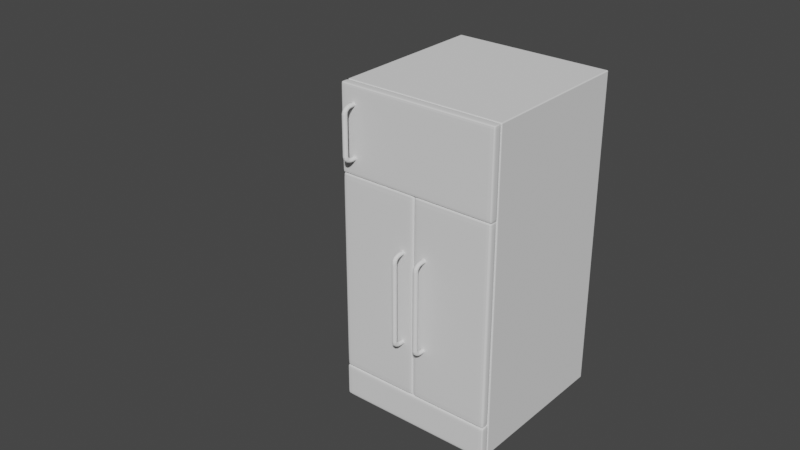# Source: refri.blend  (saved by Blender 3.2.14; exported with 4.5.12 LTS)
import bpy
from mathutils import Matrix  # noqa: F401  (used for matrix-valued properties, if any)

bpy.ops.wm.read_factory_settings(use_empty=True)
scene = bpy.context.scene
scene.name = 'Scene'

# ---- collections
col_collection = bpy.data.collections.new('Collection'); scene.collection.children.link(col_collection)

# ---- world
world_world = bpy.data.worlds.new('World'); scene.world = world_world
world_world.use_nodes = True; world_world.node_tree.nodes.clear()
_N = world_world.node_tree.nodes; _L = world_world.node_tree.links
n0 = _N.new('ShaderNodeOutputWorld'); n0.name = 'World Output'; n0.location = (300, 300)
n1 = _N.new('ShaderNodeBackground'); n1.name = 'Background'; n1.location = (10, 300)
n1.inputs[0].default_value = (0.05088, 0.05088, 0.05088, 1.0)
_L.new(n1.outputs[0], n0.inputs[0])
n0.is_active_output = True
world_world.color = (0.05088, 0.05088, 0.05088)
world_world.use_sun_shadow = False
world_world.sun_shadow_jitter_overblur = 0.0

# ---- meshes
me_plane_022 = bpy.data.meshes.new('Plane.022')
me_plane_022.from_pydata([(-0.705, -0.625, 0.0), (0.705, -0.625, 0.0), (-0.705, 0.625, 0.0), (0.705, 0.625, 0.0), (-0.705, 0.625, 3.19), (-0.705, -0.625, 3.19), (0.705, -0.625, 3.19), (0.705, 0.625, 3.19), (-0.705, 0.625, 0.3376), (0.705, 0.625, 0.3376), (0.705, -0.625, 0.3376), (-0.705, -0.625, 0.3376), (-0.705, 0.625, 2.353), (0.705, -0.625, 2.353), (0.705, 0.625, 2.353), (-0.705, -0.625, 2.353)], [], [(0, 2, 3, 1), (5, 6, 7, 4), (14, 12, 4, 7), (13, 14, 7, 6), (12, 15, 5, 4), (2, 0, 11, 8), (1, 3, 9, 10), (3, 2, 8, 9), (8, 11, 15, 12), (10, 9, 14, 13), (9, 8, 12, 14), (5, 15, 13, 6), (15, 11, 10, 13), (1, 10, 11, 0)])
_uv = me_plane_022.uv_layers.new(name='UVMap')
_uv.uv.foreach_set('vector', [0.0, 0.0, 0.0, 1.0, 1.0, 1.0, 1.0, 0.0, 0.0, 0.0, 1.0, 0.0, 1.0, 1.0, 0.0, 1.0, 1.0, 1.0, 0.0, 1.0, 0.0, 1.0, 1.0, 1.0, 1.0, 0.0, 1.0, 1.0, 1.0, 1.0, 1.0, 0.0, 0.0, 1.0, 0.0, 0.0, 0.0, 0.0, 0.0, 1.0, 0.0, 1.0, 0.0, 0.0, 0.0, 0.0, 0.0, 1.0, 1.0, 0.0, 1.0, 1.0, 1.0, 1.0, 1.0, 0.0, 1.0, 1.0, 0.0, 1.0, 0.0, 1.0, 1.0, 1.0, 0.0, 1.0, 0.0, 0.0, 0.0, 0.0, 0.0, 1.0, 1.0, 0.0, 1.0, 1.0, 1.0, 1.0, 1.0, 0.0, 1.0, 1.0, 0.0, 1.0, 0.0, 1.0, 1.0, 1.0, 0.0, 0.0, 0.0, 0.0, 1.0, 0.0, 1.0, 0.0, 0.0, 0.0, 0.0, 0.0, 1.0, 0.0, 1.0, 0.0, 1.0, 0.0, 1.0, 0.0, 0.0, 0.0, 0.0, 0.0])
me_plane_022.update()
me_plane_024 = bpy.data.meshes.new('Plane.024')
me_plane_024.from_pydata([(-0.5, 0.0, -0.07169), (-0.5, 0.0, 0.07169), (0.5, 0.0, -0.07169), (0.5, 0.0, 0.07169), (-0.5, -0.112, 0.07169), (-0.5, -0.112, -0.07169), (0.5, -0.112, -0.07169), (0.5, -0.112, 0.07169), (-0.5, 7.451e-09, 0.06944), (-0.5, 7.451e-09, -0.06944), (0.5, 7.451e-09, -0.06944), (0.5, 7.451e-09, 0.06944), (-0.5, -0.112, 0.06944), (-0.5, -0.112, -0.06944), (0.5, -0.112, -0.06944), (0.5, -0.112, 0.06944), (0.4328, 7.451e-09, -0.07169), (-0.4328, 7.451e-09, -0.07169), (0.4328, 7.451e-09, 0.07169), (-0.4328, 7.451e-09, 0.07169), (0.4328, -0.112, -0.07169), (-0.4328, -0.112, -0.07169), (0.4328, -0.112, 0.07169), (-0.4328, -0.112, 0.07169), (0.4328, -0.112, -0.06944), (-0.4328, -0.112, -0.06944), (0.4328, -0.112, 0.06944), (-0.4328, -0.112, 0.06944), (-0.4328, 1.49e-08, -0.06944), (0.4328, 1.49e-08, -0.06944), (-0.4328, 1.49e-08, 0.06944), (0.4328, 1.49e-08, 0.06944), (-0.5, -0.056, -0.07169), (-0.5, -0.056, 0.07169), (0.5, -0.056, 0.07169), (0.5, -0.056, -0.07169), (0.5, -0.056, -0.06944), (0.5, -0.056, 0.06944), (-0.5, -0.056, 0.06944), (-0.5, -0.056, -0.06944), (0.4328, -0.056, 0.07169), (-0.4328, -0.056, 0.07169), (-0.4328, -0.056, -0.07169), (0.4328, -0.056, -0.07169)], [], [(31, 18, 3, 11), (26, 15, 7, 22), (39, 32, 5, 13), (37, 34, 7, 15), (43, 35, 6, 20), (41, 33, 4, 23), (35, 36, 14, 6), (36, 37, 15, 14), (33, 38, 12, 4), (38, 39, 13, 12), (20, 6, 14, 24), (24, 14, 15, 26), (16, 29, 10, 2), (29, 31, 11, 10), (9, 8, 30, 28), (28, 30, 31, 29), (0, 9, 28, 17), (17, 28, 29, 16), (13, 25, 27, 12), (25, 24, 26, 27), (5, 21, 25, 13), (21, 20, 24, 25), (34, 40, 22, 7), (40, 41, 23, 22), (32, 42, 21, 5), (42, 43, 20, 21), (12, 27, 23, 4), (27, 26, 22, 23), (8, 1, 19, 30), (30, 19, 18, 31), (17, 16, 43, 42), (0, 17, 42, 32), (18, 19, 41, 40), (3, 18, 40, 34), (8, 9, 39, 38), (1, 8, 38, 33), (10, 11, 37, 36), (2, 10, 36, 35), (19, 1, 33, 41), (16, 2, 35, 43), (11, 3, 34, 37), (9, 0, 32, 39)])
_uv = me_plane_024.uv_layers.new(name='UVMap')
_uv.uv.foreach_set('vector', [0.4664, 0.0, 0.4664, 0.0, 0.5, 0.0, 0.5, 0.0, 0.4664, 0.0, 0.5, 0.0, 0.5, 0.0, 0.4664, 0.0, 0.0, 0.0, 0.0, 0.0, 0.0, 0.0, 0.0, 0.0, 0.5, 0.0, 0.5, 0.0, 0.5, 0.0, 0.5, 0.0, 0.4664, 0.0, 0.5, 0.0, 0.5, 0.0, 0.4664, 0.0, 0.03362, 0.0, 0.0, 0.0, 0.0, 0.0, 0.03362, 0.0, 0.5, 0.0, 0.5, 0.0, 0.5, 0.0, 0.5, 0.0, 0.5, 0.0, 0.5, 0.0, 0.5, 0.0, 0.5, 0.0, 0.0, 0.0, 0.0, 0.0, 0.0, 0.0, 0.0, 0.0, 0.0, 0.0, 0.0, 0.0, 0.0, 0.0, 0.0, 0.0, 0.4664, 0.0, 0.5, 0.0, 0.5, 0.0, 0.4664, 0.0, 0.4664, 0.0, 0.5, 0.0, 0.5, 0.0, 0.4664, 0.0, 0.4664, 0.0, 0.4664, 0.0, 0.5, 0.0, 0.5, 0.0, 0.4664, 0.0, 0.4664, 0.0, 0.5, 0.0, 0.5, 0.0, 0.0, 0.0, 0.0, 0.0, 0.03362, 0.0, 0.03362, 0.0, 0.03362, 0.0, 0.03362, 0.0, 0.4664, 0.0, 0.4664, 0.0, 0.0, 0.0, 0.0, 0.0, 0.03362, 0.0, 0.03362, 0.0, 0.03362, 0.0, 0.03362, 0.0, 0.4664, 0.0, 0.4664, 0.0, 0.0, 0.0, 0.03362, 0.0, 0.03362, 0.0, 0.0, 0.0, 0.03362, 0.0, 0.4664, 0.0, 0.4664, 0.0, 0.03362, 0.0, 0.0, 0.0, 0.03362, 0.0, 0.03362, 0.0, 0.0, 0.0, 0.03362, 0.0, 0.4664, 0.0, 0.4664, 0.0, 0.03362, 0.0, 0.5, 0.0, 0.4664, 0.0, 0.4664, 0.0, 0.5, 0.0, 0.4664, 0.0, 0.03362, 0.0, 0.03362, 0.0, 0.4664, 0.0, 0.0, 0.0, 0.03362, 0.0, 0.03362, 0.0, 0.0, 0.0, 0.03362, 0.0, 0.4664, 0.0, 0.4664, 0.0, 0.03362, 0.0, 0.0, 0.0, 0.03362, 0.0, 0.03362, 0.0, 0.0, 0.0, 0.03362, 0.0, 0.4664, 0.0, 0.4664, 0.0, 0.03362, 0.0, 0.0, 0.0, 0.0, 0.0, 0.03362, 0.0, 0.03362, 0.0, 0.03362, 0.0, 0.03362, 0.0, 0.4664, 0.0, 0.4664, 0.0, 0.03362, 0.0, 0.4664, 0.0, 0.4664, 0.0, 0.03362, 0.0, 0.0, 0.0, 0.03362, 0.0, 0.03362, 0.0, 0.0, 0.0, 0.4664, 0.0, 0.03362, 0.0, 0.03362, 0.0, 0.4664, 0.0, 0.5, 0.0, 0.4664, 0.0, 0.4664, 0.0, 0.5, 0.0, 0.0, 0.0, 0.0, 0.0, 0.0, 0.0, 0.0, 0.0, 0.0, 0.0, 0.0, 0.0, 0.0, 0.0, 0.0, 0.0, 0.5, 0.0, 0.5, 0.0, 0.5, 0.0, 0.5, 0.0, 0.5, 0.0, 0.5, 0.0, 0.5, 0.0, 0.5, 0.0, 0.03362, 0.0, 0.0, 0.0, 0.0, 0.0, 0.03362, 0.0, 0.4664, 0.0, 0.5, 0.0, 0.5, 0.0, 0.4664, 0.0, 0.5, 0.0, 0.5, 0.0, 0.5, 0.0, 0.5, 0.0, 0.0, 0.0, 0.0, 0.0, 0.0, 0.0, 0.0, 0.0])
me_plane_024.update()
me_plane_025 = bpy.data.meshes.new('Plane.025')
me_plane_025.from_pydata([(-1.0, 0.0, -0.01201), (1.0, 0.0, -0.01201), (1.0, 0.0, 0.01201), (-1.0, 0.0, 0.01201), (-1.0, -0.112, -0.01201), (1.0, -0.112, -0.01201), (-1.0, -0.112, 0.01201), (1.0, -0.112, 0.01201), (-0.9717, 1.49e-08, -0.01201), (0.9717, 1.49e-08, -0.01201), (0.9717, 1.49e-08, 0.01201), (-0.9717, 1.49e-08, 0.01201), (-0.9717, -0.112, -0.01201), (0.9717, -0.112, -0.01201), (0.9717, -0.112, 0.01201), (-0.9717, -0.112, 0.01201), (-1.0, 7.451e-09, 0.009122), (-1.0, 7.451e-09, -0.009122), (1.0, 7.451e-09, -0.009122), (1.0, 7.451e-09, 0.009122), (-1.0, -0.112, 0.009122), (-1.0, -0.112, -0.009122), (1.0, -0.112, -0.009122), (1.0, -0.112, 0.009122), (-0.9717, -0.112, -0.009122), (-0.9717, -0.112, 0.009122), (0.9717, -0.112, -0.009122), (0.9717, -0.112, 0.009122), (-0.9717, 2.235e-08, 0.009122), (-0.9717, 2.235e-08, -0.009122), (0.9717, 2.235e-08, 0.009122), (0.9717, 2.235e-08, -0.009122), (1.0, -0.056, -0.01201), (-1.0, -0.056, -0.01201), (-1.0, -0.056, 0.01201), (1.0, -0.056, 0.01201), (0.9717, -0.056, 0.01201), (-0.9717, -0.056, 0.01201), (-0.9717, -0.056, -0.01201), (0.9717, -0.056, -0.01201), (1.0, -0.056, -0.009122), (1.0, -0.056, 0.009122), (-1.0, -0.056, 0.009122), (-1.0, -0.056, -0.009122)], [], [(30, 10, 2, 19), (27, 23, 7, 14), (39, 32, 5, 13), (37, 34, 6, 15), (43, 33, 4, 21), (41, 35, 7, 23), (35, 36, 14, 7), (36, 37, 15, 14), (33, 38, 12, 4), (38, 39, 13, 12), (20, 25, 15, 6), (25, 27, 14, 15), (16, 3, 11, 28), (28, 11, 10, 30), (8, 29, 31, 9), (29, 28, 30, 31), (0, 17, 29, 8), (17, 16, 28, 29), (12, 13, 26, 24), (24, 26, 27, 25), (4, 12, 24, 21), (21, 24, 25, 20), (32, 40, 22, 5), (40, 41, 23, 22), (34, 42, 20, 6), (42, 43, 21, 20), (13, 5, 22, 26), (26, 22, 23, 27), (9, 31, 18, 1), (31, 30, 19, 18), (16, 17, 43, 42), (3, 16, 42, 34), (18, 19, 41, 40), (1, 18, 40, 32), (8, 9, 39, 38), (0, 8, 38, 33), (10, 11, 37, 36), (2, 10, 36, 35), (19, 2, 35, 41), (17, 0, 33, 43), (11, 3, 34, 37), (9, 1, 32, 39)])
_uv = me_plane_025.uv_layers.new(name='UVMap')
_uv.uv.foreach_set('vector', [0.9746, 0.0, 0.9746, 0.0, 1.0, 0.0, 1.0, 0.0, 0.9746, 0.0, 1.0, 0.0, 1.0, 0.0, 0.9746, 0.0, 0.9746, 0.0, 1.0, 0.0, 1.0, 0.0, 0.9746, 0.0, 0.02543, 0.0, 0.0, 0.0, 0.0, 0.0, 0.02543, 0.0, 7.761e-11, 0.0, 0.0, 0.0, 0.0, 0.0, 0.0, 0.0, 1.0, 0.0, 1.0, 0.0, 1.0, 0.0, 1.0, 0.0, 1.0, 0.0, 0.9746, 0.0, 0.9746, 0.0, 1.0, 0.0, 0.9746, 0.0, 0.02543, 0.0, 0.02543, 0.0, 0.9746, 0.0, 0.0, 0.0, 0.02543, 0.0, 0.02543, 0.0, 0.0, 0.0, 0.02543, 0.0, 0.9746, 0.0, 0.9746, 0.0, 0.02543, 0.0, 0.0, 0.0, 0.02543, 0.0, 0.02543, 0.0, 0.0, 0.0, 0.02543, 0.0, 0.9746, 0.0, 0.9746, 0.0, 0.02543, 0.0, -1.552e-10, 0.0, 0.0, 0.0, 0.02543, 0.0, 0.02543, 0.0, 0.02543, 0.0, 0.02543, 0.0, 0.9746, 0.0, 0.9746, 0.0, 0.02543, 0.0, 0.02543, 0.0, 0.9746, 0.0, 0.9746, 0.0, 0.02543, 0.0, 0.02543, 0.0, 0.9746, 0.0, 0.9746, 0.0, 0.0, 0.0, 1.552e-10, 0.0, 0.02543, 0.0, 0.02543, 0.0, 1.552e-10, 0.0, -1.552e-10, 0.0, 0.02543, 0.0, 0.02543, 0.0, 0.02543, 0.0, 0.9746, 0.0, 0.9746, 0.0, 0.02543, 0.0, 0.02543, 0.0, 0.9746, 0.0, 0.9746, 0.0, 0.02543, 0.0, 0.0, 0.0, 0.02543, 0.0, 0.02543, 0.0, 0.0, 0.0, 0.0, 0.0, 0.02543, 0.0, 0.02543, 0.0, 0.0, 0.0, 1.0, 0.0, 1.0, 0.0, 1.0, 0.0, 1.0, 0.0, 1.0, 0.0, 1.0, 0.0, 1.0, 0.0, 1.0, 0.0, 0.0, 0.0, -7.761e-11, 0.0, 0.0, 0.0, 0.0, 0.0, -7.761e-11, 0.0, 7.761e-11, 0.0, 0.0, 0.0, 0.0, 0.0, 0.9746, 0.0, 1.0, 0.0, 1.0, 0.0, 0.9746, 0.0, 0.9746, 0.0, 1.0, 0.0, 1.0, 0.0, 0.9746, 0.0, 0.9746, 0.0, 0.9746, 0.0, 1.0, 0.0, 1.0, 0.0, 0.9746, 0.0, 0.9746, 0.0, 1.0, 0.0, 1.0, 0.0, -1.552e-10, 0.0, 1.552e-10, 0.0, 7.761e-11, 0.0, -7.761e-11, 0.0, 0.0, 0.0, -1.552e-10, 0.0, -7.761e-11, 0.0, 0.0, 0.0, 1.0, 0.0, 1.0, 0.0, 1.0, 0.0, 1.0, 0.0, 1.0, 0.0, 1.0, 0.0, 1.0, 0.0, 1.0, 0.0, 0.02543, 0.0, 0.9746, 0.0, 0.9746, 0.0, 0.02543, 0.0, 0.0, 0.0, 0.02543, 0.0, 0.02543, 0.0, 0.0, 0.0, 0.9746, 0.0, 0.02543, 0.0, 0.02543, 0.0, 0.9746, 0.0, 1.0, 0.0, 0.9746, 0.0, 0.9746, 0.0, 1.0, 0.0, 1.0, 0.0, 1.0, 0.0, 1.0, 0.0, 1.0, 0.0, 1.552e-10, 0.0, 0.0, 0.0, 0.0, 0.0, 7.761e-11, 0.0, 0.02543, 0.0, 0.0, 0.0, 0.0, 0.0, 0.02543, 0.0, 0.9746, 0.0, 1.0, 0.0, 1.0, 0.0, 0.9746, 0.0])
me_plane_025.update()
me_plane_026 = bpy.data.meshes.new('Plane.026')
me_plane_026.from_pydata([(-1.0, 0.0, 0.02975), (1.0, 0.0, 0.02975), (1.0, 0.0, -0.02975), (-1.0, 0.0, -0.02975), (-1.0, -0.112, 0.02975), (1.0, -0.112, 0.02975), (1.0, -0.112, -0.02975), (-1.0, -0.112, -0.02975), (-0.9633, 7.451e-09, 0.02975), (0.9633, 7.451e-09, 0.02975), (0.9633, 7.451e-09, -0.02975), (-0.9633, 7.451e-09, -0.02975), (-0.9633, -0.112, 0.02975), (0.9633, -0.112, 0.02975), (0.9633, -0.112, -0.02975), (-0.9633, -0.112, -0.02975), (1.0, 7.451e-09, -0.02826), (1.0, 7.451e-09, 0.02826), (-1.0, 7.451e-09, 0.02826), (-1.0, 7.451e-09, -0.02826), (1.0, -0.112, -0.02826), (1.0, -0.112, 0.02826), (-1.0, -0.112, 0.02826), (-1.0, -0.112, -0.02826), (-0.9633, -0.112, -0.02826), (-0.9633, -0.112, 0.02826), (0.9633, -0.112, -0.02826), (0.9633, -0.112, 0.02826), (-0.9633, 1.49e-08, 0.02826), (-0.9633, 1.49e-08, -0.02826), (0.9633, 1.49e-08, 0.02826), (0.9633, 1.49e-08, -0.02826), (1.0, -0.05915, -0.02975), (-1.0, -0.05915, -0.02975), (1.0, -0.05915, 0.02975), (-1.0, -0.05915, 0.02975), (0.9633, -0.05915, 0.02975), (-0.9633, -0.05915, 0.02975), (-0.9633, -0.05915, -0.02975), (0.9633, -0.05915, -0.02975), (-1.0, -0.05915, 0.02826), (-1.0, -0.05915, -0.02826), (1.0, -0.05915, -0.02826), (1.0, -0.05915, 0.02826)], [], [(30, 9, 1, 17), (27, 21, 5, 13), (39, 32, 6, 14), (43, 34, 5, 21), (41, 33, 7, 23), (37, 35, 4, 12), (34, 36, 13, 5), (36, 37, 12, 13), (33, 38, 15, 7), (38, 39, 14, 15), (22, 25, 12, 4), (25, 27, 13, 12), (18, 0, 8, 28), (28, 8, 9, 30), (11, 29, 31, 10), (29, 28, 30, 31), (3, 19, 29, 11), (19, 18, 28, 29), (15, 14, 26, 24), (24, 26, 27, 25), (7, 15, 24, 23), (23, 24, 25, 22), (35, 40, 22, 4), (40, 41, 23, 22), (32, 42, 20, 6), (42, 43, 21, 20), (14, 6, 20, 26), (26, 20, 21, 27), (10, 31, 16, 2), (31, 30, 17, 16), (16, 17, 43, 42), (2, 16, 42, 32), (18, 19, 41, 40), (0, 18, 40, 35), (11, 10, 39, 38), (3, 11, 38, 33), (9, 8, 37, 36), (1, 9, 36, 34), (8, 0, 35, 37), (19, 3, 33, 41), (17, 1, 34, 43), (10, 2, 32, 39)])
_uv = me_plane_026.uv_layers.new(name='UVMap')
_uv.uv.foreach_set('vector', [0.9817, 0.0, 0.9817, 0.0, 1.0, 0.0, 1.0, 0.0, 0.9817, 0.0, 1.0, 0.0, 1.0, 0.0, 0.9817, 0.0, 0.9817, 0.0, 1.0, 0.0, 1.0, 0.0, 0.9817, 0.0, 1.0, 0.0, 1.0, 0.0, 1.0, 0.0, 1.0, 0.0, 0.0, 0.0, 0.0, 0.0, 0.0, 0.0, 0.0, 0.0, 0.01834, 0.0, 0.0, 0.0, 0.0, 0.0, 0.01834, 0.0, 1.0, 0.0, 0.9817, 0.0, 0.9817, 0.0, 1.0, 0.0, 0.9817, 0.0, 0.01834, 0.0, 0.01834, 0.0, 0.9817, 0.0, 0.0, 0.0, 0.01834, 0.0, 0.01834, 0.0, 0.0, 0.0, 0.01834, 0.0, 0.9817, 0.0, 0.9817, 0.0, 0.01834, 0.0, 0.0, 0.0, 0.01834, 0.0, 0.01834, 0.0, 0.0, 0.0, 0.01834, 0.0, 0.9817, 0.0, 0.9817, 0.0, 0.01834, 0.0, 0.0, 0.0, 0.0, 0.0, 0.01834, 0.0, 0.01834, 0.0, 0.01834, 0.0, 0.01834, 0.0, 0.9817, 0.0, 0.9817, 0.0, 0.01834, 0.0, 0.01834, 0.0, 0.9817, 0.0, 0.9817, 0.0, 0.01834, 0.0, 0.01834, 0.0, 0.9817, 0.0, 0.9817, 0.0, 0.0, 0.0, 0.0, 0.0, 0.01834, 0.0, 0.01834, 0.0, 0.0, 0.0, 0.0, 0.0, 0.01834, 0.0, 0.01834, 0.0, 0.01834, 0.0, 0.9817, 0.0, 0.9817, 0.0, 0.01834, 0.0, 0.01834, 0.0, 0.9817, 0.0, 0.9817, 0.0, 0.01834, 0.0, 0.0, 0.0, 0.01834, 0.0, 0.01834, 0.0, 0.0, 0.0, 0.0, 0.0, 0.01834, 0.0, 0.01834, 0.0, 0.0, 0.0, 0.0, 0.0, 0.0, 0.0, 0.0, 0.0, 0.0, 0.0, 0.0, 0.0, 0.0, 0.0, 0.0, 0.0, 0.0, 0.0, 1.0, 0.0, 1.0, 0.0, 1.0, 0.0, 1.0, 0.0, 1.0, 0.0, 1.0, 0.0, 1.0, 0.0, 1.0, 0.0, 0.9817, 0.0, 1.0, 0.0, 1.0, 0.0, 0.9817, 0.0, 0.9817, 0.0, 1.0, 0.0, 1.0, 0.0, 0.9817, 0.0, 0.9817, 0.0, 0.9817, 0.0, 1.0, 0.0, 1.0, 0.0, 0.9817, 0.0, 0.9817, 0.0, 1.0, 0.0, 1.0, 0.0, 1.0, 0.0, 1.0, 0.0, 1.0, 0.0, 1.0, 0.0, 1.0, 0.0, 1.0, 0.0, 1.0, 0.0, 1.0, 0.0, 0.0, 0.0, 0.0, 0.0, 0.0, 0.0, 0.0, 0.0, 0.0, 0.0, 0.0, 0.0, 0.0, 0.0, 0.0, 0.0, 0.01834, 0.0, 0.9817, 0.0, 0.9817, 0.0, 0.01834, 0.0, 0.0, 0.0, 0.01834, 0.0, 0.01834, 0.0, 0.0, 0.0, 0.9817, 0.0, 0.01834, 0.0, 0.01834, 0.0, 0.9817, 0.0, 1.0, 0.0, 0.9817, 0.0, 0.9817, 0.0, 1.0, 0.0, 0.01834, 0.0, 0.0, 0.0, 0.0, 0.0, 0.01834, 0.0, 0.0, 0.0, 0.0, 0.0, 0.0, 0.0, 0.0, 0.0, 1.0, 0.0, 1.0, 0.0, 1.0, 0.0, 1.0, 0.0, 0.9817, 0.0, 1.0, 0.0, 1.0, 0.0, 0.9817, 0.0])
me_plane_026.update()

# ---- curves / text
cu_vert_004 = bpy.data.curves.new('Vert.004', 'CURVE')
cu_vert_004.dimensions = '3D'
_sp = cu_vert_004.splines.new('POLY'); _sp.points.add(11)
_sp.points.foreach_set('co', [0.0, 0.0, 0.0, 0.0, 0.0, -0.03504, 0.0, 0.0, 0.0, -0.05551, -0.004071, 0.0, 0.0, -0.07286, -0.01567, 0.0, 0.0, -0.08446, -0.03302, 0.0, 0.0, -0.08853, -0.05349, 0.0, 0.0, -0.08853, -0.8545, 0.0, 0.0, -0.08446, -0.875, 0.0, 0.0, -0.07286, -0.8923, 0.0, 0.0, -0.05551, -0.9039, 0.0, 0.0, -0.03504, -0.908, 0.0, 0.0, 0.01221, -0.908, 0.0])
_sp.order_v = 0
_sp.resolution_v = 0
_sp.use_endpoint_u = True
_sp.use_smooth = False
cu_vert_004.bevel_depth = 0.02
cu_vert_004.fill_mode = 'FULL'
cu_vert_020 = bpy.data.curves.new('Vert.020', 'CURVE')
cu_vert_020.dimensions = '3D'
_sp = cu_vert_020.splines.new('POLY'); _sp.points.add(11)
_sp.points.foreach_set('co', [0.0, 0.0, 0.0, 0.0, 0.0, -0.03504, 0.0, 0.0, 0.0, -0.05551, -0.004071, 0.0, 0.0, -0.07286, -0.01567, 0.0, 0.0, -0.08446, -0.03302, 0.0, 0.0, -0.08853, -0.05349, 0.0, 0.0, -0.08853, -0.441, 0.0, 0.0, -0.08446, -0.4615, 0.0, 0.0, -0.07286, -0.4789, 0.0, 0.0, -0.05551, -0.4905, 0.0, 0.0, -0.03504, -0.4945, 0.0, 0.0, 0.01221, -0.4945, 0.0])
_sp.order_v = 0
_sp.resolution_v = 0
_sp.use_endpoint_u = True
_sp.use_smooth = False
cu_vert_020.bevel_depth = 0.02
cu_vert_020.fill_mode = 'FULL'

# ---- objects
ob_vert_022 = bpy.data.objects.new('Vert.022', cu_vert_004)
ob_vert_021 = bpy.data.objects.new('Vert.021', cu_vert_004)
ob_vert_020 = bpy.data.objects.new('Vert.020', cu_vert_020)
ob_refrigerador = bpy.data.objects.new('refrigerador', me_plane_022)
ob_plane_027 = bpy.data.objects.new('Plane.027', me_plane_024)
ob_plane_026 = bpy.data.objects.new('Plane.026', me_plane_025)
ob_plane_025 = bpy.data.objects.new('Plane.025', me_plane_024)
ob_plane_024 = bpy.data.objects.new('Plane.024', me_plane_026)

# ---- transforms, parenting, visibility, modifiers, constraints
ob_vert_022.parent = ob_refrigerador
ob_vert_022.matrix_parent_inverse = Matrix(((1.0, -0.0, 0.0, -0.7835), (-0.0, 1.0, -0.0, -3.368), (0.0, -0.0, 1.0, -0.0), (-0.0, 0.0, -0.0, 1.0)))
ob_vert_022.location = (0.8885, 2.674, 1.785)
ob_vert_021.parent = ob_refrigerador
ob_vert_021.matrix_parent_inverse = Matrix(((1.0, -0.0, 0.0, -0.7835), (-0.0, 1.0, -0.0, -3.368), (0.0, -0.0, 1.0, -0.0), (-0.0, 0.0, -0.0, 1.0)))
ob_vert_021.location = (0.6807, 2.674, 1.785)
ob_vert_020.parent = ob_refrigerador
ob_vert_020.matrix_parent_inverse = Matrix(((1.0, -0.0, 0.0, -0.7835), (-0.0, 1.0, -0.0, -3.368), (0.0, -0.0, 1.0, -0.0), (-0.0, 0.0, -0.0, 1.0)))
ob_vert_020.location = (0.2014, 2.674, 3.015)
ob_refrigerador.location = (0.0, 0.0, 0.0)
ob_refrigerador.scale = (3.541, 4.003, 3.145)
_m = ob_refrigerador.modifiers.new('Bevel', 'BEVEL')
_m.width = 0.009
_m.width_pct = 0.009
_m.segments = 3
ob_plane_027.parent = ob_refrigerador
ob_plane_027.matrix_parent_inverse = Matrix(((1.0, -0.0, 0.0, -0.7835), (-0.0, 1.0, -0.0, -3.368), (0.0, -0.0, 1.0, -0.0), (-0.0, 0.0, -0.0, 1.0)))
ob_plane_027.location = (1.135, 2.743, 1.345)
ob_plane_027.scale = (0.705, 0.625, 14.06)
_m = ob_plane_027.modifiers.new('Subdivision', 'SUBSURF')
_m.levels = 2
ob_plane_026.parent = ob_refrigerador
ob_plane_026.matrix_parent_inverse = Matrix(((1.0, -0.0, 0.0, -0.7835), (-0.0, 1.0, -0.0, -3.368), (0.0, -0.0, 1.0, -0.0), (-0.0, 0.0, -0.0, 1.0)))
ob_plane_026.location = (0.7835, 2.743, 0.1688)
ob_plane_026.scale = (0.705, 0.625, 14.06)
_m = ob_plane_026.modifiers.new('Subdivision', 'SUBSURF')
_m.levels = 2
ob_plane_025.parent = ob_refrigerador
ob_plane_025.matrix_parent_inverse = Matrix(((1.0, -0.0, 0.0, -0.7835), (-0.0, 1.0, -0.0, -3.368), (0.0, -0.0, 1.0, -0.0), (-0.0, 0.0, -0.0, 1.0)))
ob_plane_025.location = (0.431, 2.743, 1.345)
ob_plane_025.scale = (0.705, 0.625, 14.06)
_m = ob_plane_025.modifiers.new('Subdivision', 'SUBSURF')
_m.levels = 2
ob_plane_024.parent = ob_refrigerador
ob_plane_024.matrix_parent_inverse = Matrix(((1.0, -0.0, 0.0, -0.7835), (-0.0, 1.0, -0.0, -3.368), (0.0, -0.0, 1.0, -0.0), (-0.0, 0.0, -0.0, 1.0)))
ob_plane_024.location = (0.7835, 2.743, 2.772)
ob_plane_024.scale = (0.705, 0.625, 14.06)
_m = ob_plane_024.modifiers.new('Subdivision', 'SUBSURF')
_m.levels = 2

# ---- collection membership
col_collection.objects.link(ob_vert_022)
col_collection.objects.link(ob_vert_021)
col_collection.objects.link(ob_vert_020)
col_collection.objects.link(ob_refrigerador)
col_collection.objects.link(ob_plane_027)
col_collection.objects.link(ob_plane_026)
col_collection.objects.link(ob_plane_025)
col_collection.objects.link(ob_plane_024)

# ---- scene / render settings (as saved in the file)
scene.frame_start = 1; scene.frame_end = 250; scene.frame_set(1)
scene.render.engine = 'BLENDER_EEVEE_NEXT'
scene.cycles.sampling_pattern = 'TABULATED_SOBOL'
scene.cycles.use_light_tree = False
scene.view_settings.view_transform = 'Filmic'
bpy.context.view_layer.update()

# ---- added for rendering (the .blend has no active camera and no usable light): camera, sun
cam_auto = bpy.data.cameras.new('AutoCamera')
cam_auto.lens = 50.0
cam_auto.sensor_width = 36.0
cam_auto.clip_end = 1000.0
ob_auto_camera = bpy.data.objects.new('AutoCamera', cam_auto)
scene.collection.objects.link(ob_auto_camera)
ob_auto_camera.location = (16.5356, -23.1745, 20.0244)
ob_auto_camera.rotation_euler = (1.09748, -7.21219e-08, 0.694738)
scene.camera = ob_auto_camera
light_auto_sun = bpy.data.lights.new('AutoSun', 'SUN')
light_auto_sun.energy = 3.0
light_auto_sun.angle = 0.0523599
ob_auto_sun = bpy.data.objects.new('AutoSun', light_auto_sun)
scene.collection.objects.link(ob_auto_sun)
ob_auto_sun.rotation_euler = (0.872665, 0.174533, 0.523599)
bpy.context.view_layer.update()
